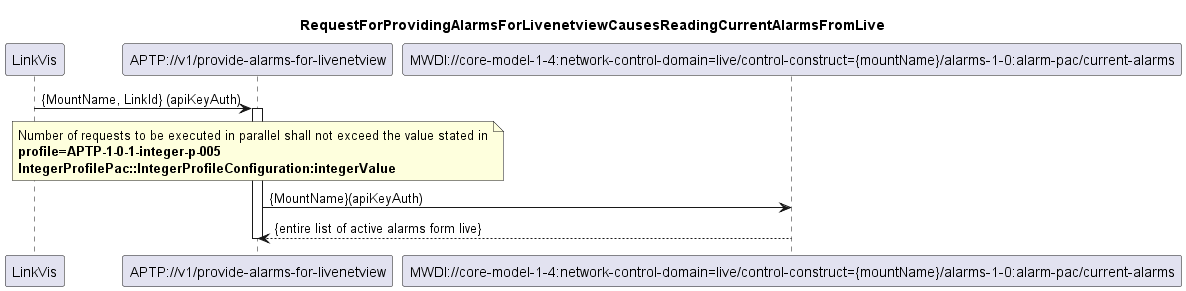

The diagram above was rendered by PlantUML. Its source (embedded in the PNG):
@startuml 400_ReadingCurrentAlarmsFromLive
skinparam responseMessageBelowArrow true

title
RequestForProvidingAlarmsForLivenetviewCausesReadingCurrentAlarmsFromLive
end title

participant "LinkVis" as LinkVis
participant "APTP://v1/provide-alarms-for-livenetview" as Livenetview_Alarms
participant "MWDI://core-model-1-4:network-control-domain=live/control-construct={mountName}/alarms-1-0:alarm-pac/current-alarms" as CurrentAlarmsLive

LinkVis -> Livenetview_Alarms: {MountName, LinkId} (apiKeyAuth)

note over Livenetview_Alarms
Number of requests to be executed in parallel shall not exceed the value stated in
<b>profile=APTP-1-0-1-integer-p-005</b>
<b>IntegerProfilePac::IntegerProfileConfiguration:integerValue</b>
end note

activate Livenetview_Alarms
Livenetview_Alarms -> CurrentAlarmsLive: {MountName}(apiKeyAuth)
CurrentAlarmsLive --> Livenetview_Alarms: {entire list of active alarms form live}

deactivate Livenetview_Alarms

@enduml